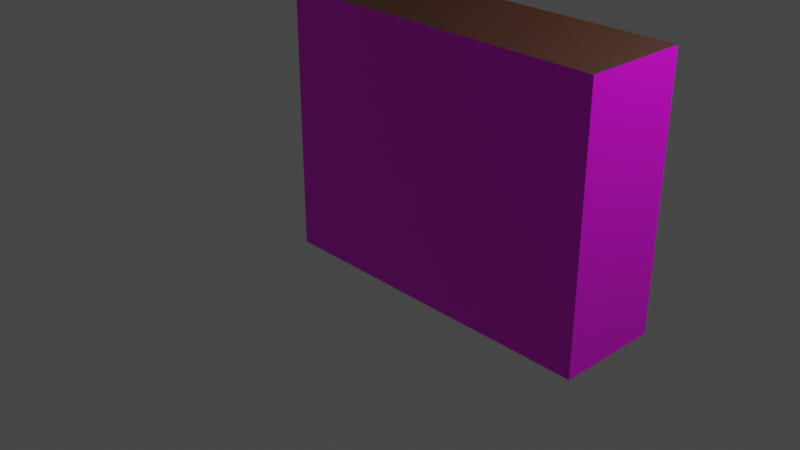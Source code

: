 # Source: flur_oben_2.blend  (saved by Blender 2.93.21; exported with 4.5.12 LTS)
import bpy
from mathutils import Matrix  # noqa: F401  (used for matrix-valued properties, if any)

bpy.ops.wm.read_factory_settings(use_empty=True)
scene = bpy.context.scene
scene.name = 'Scene'

# ---- collections
col_collection = bpy.data.collections.new('Collection'); scene.collection.children.link(col_collection)

# ---- images (referenced by path relative to the original .blend; pixels are not part of the script)
import os
ASSET_DIR = os.environ.get("B2B_ASSET_DIR", "")  # directory of the original .blend (textures are referenced by path, not embedded)
HERE = os.path.dirname(os.path.abspath(__file__))  # packed textures are extracted next to this script under _unpacked/

def load_image(name, relpath, width, height, colorspace="sRGB"):
    """Load a texture the original file referenced (path relative to the .blend, or extracted next to this script)."""
    p = next((c for c in (os.path.join(HERE, relpath), os.path.join(ASSET_DIR, relpath)) if relpath and os.path.exists(c)), "")
    if p:
        img = bpy.data.images.load(p, check_existing=True)
        img.name = name
    else:  # same state as the original file: an image datablock whose file is absent (Cycles renders it pink)
        img = bpy.data.images.new(name, width, height)
        img.source = "FILE"
        img.filepath = "//" + (relpath or name)
    img.colorspace_settings.name = colorspace
    return img
img_wallpaper_png = load_image('wallpaper.png', 'wallpaper.png', 1024, 1024, 'sRGB')
img_wohnzimmer_floor = load_image('wohnzimmer_floor', 'floor_wohnzimmer.png', 1024, 1024, 'sRGB')

# ---- materials (node trees are filled in below, after node groups)
mat_wallpaper = bpy.data.materials.new('wallpaper')
mat_wallpaper.alpha_threshold = 0.0
mat_wallpaper.use_backface_culling = True
mat_wallpaper.use_transparent_shadow = False
mat_wallpaper.line_color = (0.0, 0.0, 0.0, 1.0)
mat_ceiling = bpy.data.materials.new('ceiling')
mat_ceiling.use_backface_culling = True
mat_ceiling.use_transparent_shadow = False
mat_floor = bpy.data.materials.new('floor')
mat_floor.use_transparent_shadow = False

# ---- material node trees
mat_wallpaper.use_nodes = True; mat_wallpaper.node_tree.nodes.clear()
_N = mat_wallpaper.node_tree.nodes; _L = mat_wallpaper.node_tree.links
n0 = _N.new('ShaderNodeOutputMaterial'); n0.name = 'Material Output'; n0.location = (300, 300)
n1 = _N.new('ShaderNodeBsdfPrincipled'); n1.name = 'Principled BSDF'; n1.location = (10, 300)
n1.distribution = 'GGX'
n1.subsurface_method = 'BURLEY'
n1.inputs[2].default_value = 0.4
n1.inputs[3].default_value = 1.45
n1.inputs[27].default_value = (0.0, 0.0, 0.0, 1.0)
n1.inputs[28].default_value = 1.0
n2 = _N.new('ShaderNodeTexImage'); n2.name = 'Image Texture'; n2.location = (-280, 280)
n2.image = img_wallpaper_png
_L.new(n1.outputs[0], n0.inputs[0])
_L.new(n2.outputs[0], n1.inputs[0])
n0.is_active_output = True
mat_ceiling.use_nodes = True; mat_ceiling.node_tree.nodes.clear()
_N = mat_ceiling.node_tree.nodes; _L = mat_ceiling.node_tree.links
n0 = _N.new('ShaderNodeBsdfPrincipled'); n0.name = 'Principled BSDF'; n0.location = (10, 300)
n0.distribution = 'GGX'
n0.subsurface_method = 'BURLEY'
n0.inputs[0].default_value = (0.03106, 0.006981, 0.0009954, 1.0)
n0.inputs[3].default_value = 1.45
n0.inputs[27].default_value = (0.0, 0.0, 0.0, 1.0)
n0.inputs[28].default_value = 1.0
n1 = _N.new('ShaderNodeOutputMaterial'); n1.name = 'Material Output'; n1.location = (300, 300)
_L.new(n0.outputs[0], n1.inputs[0])
n1.is_active_output = True
mat_floor.use_nodes = True; mat_floor.node_tree.nodes.clear()
_N = mat_floor.node_tree.nodes; _L = mat_floor.node_tree.links
n0 = _N.new('ShaderNodeBsdfPrincipled'); n0.name = 'Principled BSDF'; n0.location = (10, 300)
n0.distribution = 'GGX'
n0.subsurface_method = 'BURLEY'
n0.inputs[3].default_value = 1.45
n0.inputs[27].default_value = (0.0, 0.0, 0.0, 1.0)
n0.inputs[28].default_value = 1.0
n1 = _N.new('ShaderNodeOutputMaterial'); n1.name = 'Material Output'; n1.location = (300, 300)
n2 = _N.new('ShaderNodeTexImage'); n2.name = 'Image Texture'; n2.location = (-280, 280)
n2.image = img_wohnzimmer_floor
_L.new(n0.outputs[0], n1.inputs[0])
_L.new(n2.outputs[0], n0.inputs[0])
n1.is_active_output = True

# ---- world
world_world = bpy.data.worlds.new('World'); scene.world = world_world
world_world.use_nodes = True; world_world.node_tree.nodes.clear()
_N = world_world.node_tree.nodes; _L = world_world.node_tree.links
n0 = _N.new('ShaderNodeOutputWorld'); n0.name = 'World Output'; n0.location = (300, 300)
n1 = _N.new('ShaderNodeBackground'); n1.name = 'Background'; n1.location = (10, 300)
n1.inputs[0].default_value = (0.05088, 0.05088, 0.05088, 1.0)
_L.new(n1.outputs[0], n0.inputs[0])
n0.is_active_output = True
world_world.color = (0.05088, 0.05088, 0.05088)
world_world.use_sun_shadow = False
world_world.sun_shadow_jitter_overblur = 0.0

# ---- cameras
cam_camera = bpy.data.cameras.new('Camera')
cam_camera.clip_end = 100.0
cam_camera.ortho_scale = 7.314

# ---- lights
light_light = bpy.data.lights.new('Light', 'POINT')
light_light.transmission_factor = 0.0
light_light.energy = 1000.0
light_light.shadow_soft_size = 0.1
light_light.shadow_maximum_resolution = 0.006
light_light.use_absolute_resolution = True

# ---- meshes
me_cube = bpy.data.meshes.new('Cube')
me_cube.from_pydata([(3.0, -1.0, 2.5), (3.0, -1.0, 0.0), (3.0, 1.192e-07, 2.5), (3.0, 1.192e-07, 0.0), (-0.25, -1.0, 2.5), (-0.25, -1.0, 0.0), (-0.25, 1.788e-07, 2.5), (-0.25, 1.788e-07, 0.0)], [], [(0, 4, 6, 2), (3, 2, 6, 7), (7, 6, 4, 5), (5, 1, 3, 7), (1, 0, 2, 3), (5, 4, 0, 1)])
me_cube.polygons.foreach_set('material_index', [1, 0, 0, 2, 0, 0])
_uv = me_cube.uv_layers.new(name='UVMap')
_uv.uv.foreach_set('vector', [0.6875, 0.5893, 0.8906, 0.5893, 0.8906, 0.625, 0.6875, 0.625, 2.498, 2.803e-07, 2.498, 1.0, 5.775, 1.0, 5.775, 1.186e-07, 5.775, 1.186e-07, 5.775, 1.0, 13.06, 1.0, 13.06, 6.954e-08, 0.3572, 1.062, 0.3572, 0.2501, 0.5, 0.2501, 0.5, 1.062, 0.7998, 4.233e-07, 0.7998, 1.0, 2.498, 1.0, 2.498, 2.803e-07, 13.06, 6.954e-08, 13.06, 1.0, 15.09, 1.0, 15.09, 1.735e-07])
me_cube.materials.append(mat_wallpaper)
me_cube.materials.append(mat_ceiling)
me_cube.materials.append(mat_floor)
me_cube.use_remesh_preserve_volume = False
me_cube.use_remesh_preserve_attributes = False
me_cube.use_mirror_vertex_groups = False
me_cube.update()

# ---- objects
ob_cube = bpy.data.objects.new('Cube', me_cube)
ob_light = bpy.data.objects.new('Light', light_light)
ob_camera = bpy.data.objects.new('Camera', cam_camera)

# ---- transforms, parenting, visibility, modifiers, constraints
ob_cube.location = (0.0, 0.0, 0.0)
ob_cube.lock_rotations_4d = False
ob_cube.empty_display_type = 'ARROWS'
ob_cube.lineart.crease_threshold = 0.0
ob_light.location = (4.076, 1.005, 5.904)
ob_light.rotation_euler = (0.6503, 0.05522, 1.866)
ob_light.lock_rotations_4d = False
ob_light.empty_display_type = 'ARROWS'
ob_light.color = (0.0, 0.0, 0.0, 0.0)
ob_light.lineart.crease_threshold = 0.0
ob_camera.location = (7.359, -6.926, 4.958)
ob_camera.rotation_euler = (1.109, 0.0, 0.8149)
ob_camera.lock_rotations_4d = False
ob_camera.empty_display_type = 'ARROWS'
ob_camera.color = (0.0, 0.0, 0.0, 0.0)
ob_camera.display_type = 'WIRE'
ob_camera.lineart.crease_threshold = 0.0

# ---- collection membership
col_collection.objects.link(ob_cube)
col_collection.objects.link(ob_light)
col_collection.objects.link(ob_camera)

# ---- scene / render settings (as saved in the file)
scene.camera = ob_camera
scene.frame_start = 1; scene.frame_end = 250; scene.frame_set(1)
scene.render.engine = 'BLENDER_EEVEE_NEXT'
scene.cycles.use_denoising = False
scene.cycles.samples = 128
scene.cycles.sampling_pattern = 'TABULATED_SOBOL'
scene.cycles.use_adaptive_sampling = False
scene.cycles.use_light_tree = False
scene.view_settings.view_transform = 'Filmic'
bpy.context.view_layer.update()
